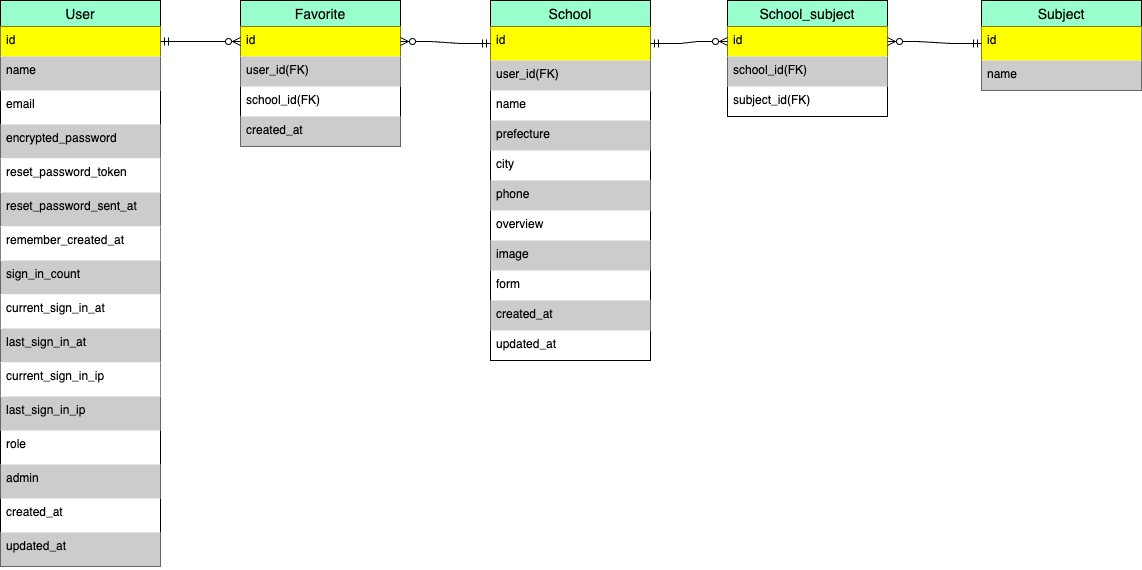

The diagram above was exported from draw.io. Its source (the exported page's mxGraphModel, read from the mxfile embedded in the PNG):
<mxGraphModel dx="1194" dy="727" grid="1" gridSize="10" guides="1" tooltips="1" connect="1" arrows="1" fold="1" page="1" pageScale="1" pageWidth="827" pageHeight="1169" math="0" shadow="0">
  <root>
    <mxCell id="0" />
    <mxCell id="1" parent="0" />
    <mxCell id="eMvLyuMzIr2f83ir6-72-30" value="User" style="swimlane;fontStyle=0;childLayout=stackLayout;horizontal=1;startSize=26;horizontalStack=0;resizeParent=1;resizeParentMax=0;resizeLast=0;collapsible=1;marginBottom=0;align=center;fontSize=14;fillColor=#99FFCC;" parent="1" vertex="1">
      <mxGeometry x="100" y="60" width="160" height="566" as="geometry" />
    </mxCell>
    <mxCell id="eMvLyuMzIr2f83ir6-72-31" value="id" style="text;strokeColor=none;fillColor=#FFFF00;spacingLeft=4;spacingRight=4;overflow=hidden;rotatable=0;points=[[0,0.5],[1,0.5]];portConstraint=eastwest;fontSize=12;whiteSpace=wrap;html=1;" parent="eMvLyuMzIr2f83ir6-72-30" vertex="1">
      <mxGeometry y="26" width="160" height="30" as="geometry" />
    </mxCell>
    <mxCell id="eMvLyuMzIr2f83ir6-72-32" value="name" style="text;strokeColor=none;fillColor=#CCCCCC;spacingLeft=4;spacingRight=4;overflow=hidden;rotatable=0;points=[[0,0.5],[1,0.5]];portConstraint=eastwest;fontSize=12;whiteSpace=wrap;html=1;" parent="eMvLyuMzIr2f83ir6-72-30" vertex="1">
      <mxGeometry y="56" width="160" height="34" as="geometry" />
    </mxCell>
    <mxCell id="eMvLyuMzIr2f83ir6-72-87" value="email" style="text;strokeColor=none;fillColor=none;spacingLeft=4;spacingRight=4;overflow=hidden;rotatable=0;points=[[0,0.5],[1,0.5]];portConstraint=eastwest;fontSize=12;whiteSpace=wrap;html=1;" parent="eMvLyuMzIr2f83ir6-72-30" vertex="1">
      <mxGeometry y="90" width="160" height="34" as="geometry" />
    </mxCell>
    <mxCell id="eMvLyuMzIr2f83ir6-72-86" value="encrypted_password" style="text;strokeColor=none;fillColor=#CCCCCC;spacingLeft=4;spacingRight=4;overflow=hidden;rotatable=0;points=[[0,0.5],[1,0.5]];portConstraint=eastwest;fontSize=12;whiteSpace=wrap;html=1;" parent="eMvLyuMzIr2f83ir6-72-30" vertex="1">
      <mxGeometry y="124" width="160" height="34" as="geometry" />
    </mxCell>
    <mxCell id="swrD9era33gq4c19csRB-22" value="reset_password_token" style="text;strokeColor=none;fillColor=#FFFFFF;spacingLeft=4;spacingRight=4;overflow=hidden;rotatable=0;points=[[0,0.5],[1,0.5]];portConstraint=eastwest;fontSize=12;whiteSpace=wrap;html=1;" vertex="1" parent="eMvLyuMzIr2f83ir6-72-30">
      <mxGeometry y="158" width="160" height="34" as="geometry" />
    </mxCell>
    <mxCell id="swrD9era33gq4c19csRB-21" value="reset_password_sent_at" style="text;strokeColor=none;fillColor=#CCCCCC;spacingLeft=4;spacingRight=4;overflow=hidden;rotatable=0;points=[[0,0.5],[1,0.5]];portConstraint=eastwest;fontSize=12;whiteSpace=wrap;html=1;" vertex="1" parent="eMvLyuMzIr2f83ir6-72-30">
      <mxGeometry y="192" width="160" height="34" as="geometry" />
    </mxCell>
    <mxCell id="swrD9era33gq4c19csRB-20" value="remember_created_at" style="text;strokeColor=none;fillColor=#FFFFFF;spacingLeft=4;spacingRight=4;overflow=hidden;rotatable=0;points=[[0,0.5],[1,0.5]];portConstraint=eastwest;fontSize=12;whiteSpace=wrap;html=1;" vertex="1" parent="eMvLyuMzIr2f83ir6-72-30">
      <mxGeometry y="226" width="160" height="34" as="geometry" />
    </mxCell>
    <mxCell id="swrD9era33gq4c19csRB-19" value="sign_in_count" style="text;strokeColor=none;fillColor=#CCCCCC;spacingLeft=4;spacingRight=4;overflow=hidden;rotatable=0;points=[[0,0.5],[1,0.5]];portConstraint=eastwest;fontSize=12;whiteSpace=wrap;html=1;" vertex="1" parent="eMvLyuMzIr2f83ir6-72-30">
      <mxGeometry y="260" width="160" height="34" as="geometry" />
    </mxCell>
    <mxCell id="swrD9era33gq4c19csRB-18" value="current_sign_in_at" style="text;strokeColor=none;fillColor=#FFFFFF;spacingLeft=4;spacingRight=4;overflow=hidden;rotatable=0;points=[[0,0.5],[1,0.5]];portConstraint=eastwest;fontSize=12;whiteSpace=wrap;html=1;" vertex="1" parent="eMvLyuMzIr2f83ir6-72-30">
      <mxGeometry y="294" width="160" height="34" as="geometry" />
    </mxCell>
    <mxCell id="swrD9era33gq4c19csRB-17" value="last_sign_in_at" style="text;strokeColor=none;fillColor=#CCCCCC;spacingLeft=4;spacingRight=4;overflow=hidden;rotatable=0;points=[[0,0.5],[1,0.5]];portConstraint=eastwest;fontSize=12;whiteSpace=wrap;html=1;" vertex="1" parent="eMvLyuMzIr2f83ir6-72-30">
      <mxGeometry y="328" width="160" height="34" as="geometry" />
    </mxCell>
    <mxCell id="swrD9era33gq4c19csRB-16" value="current_sign_in_ip" style="text;strokeColor=none;fillColor=#FFFFFF;spacingLeft=4;spacingRight=4;overflow=hidden;rotatable=0;points=[[0,0.5],[1,0.5]];portConstraint=eastwest;fontSize=12;whiteSpace=wrap;html=1;" vertex="1" parent="eMvLyuMzIr2f83ir6-72-30">
      <mxGeometry y="362" width="160" height="34" as="geometry" />
    </mxCell>
    <mxCell id="swrD9era33gq4c19csRB-15" value="last_sign_in_ip" style="text;strokeColor=none;fillColor=#CCCCCC;spacingLeft=4;spacingRight=4;overflow=hidden;rotatable=0;points=[[0,0.5],[1,0.5]];portConstraint=eastwest;fontSize=12;whiteSpace=wrap;html=1;" vertex="1" parent="eMvLyuMzIr2f83ir6-72-30">
      <mxGeometry y="396" width="160" height="34" as="geometry" />
    </mxCell>
    <mxCell id="eMvLyuMzIr2f83ir6-72-85" value="role" style="text;strokeColor=none;fillColor=none;spacingLeft=4;spacingRight=4;overflow=hidden;rotatable=0;points=[[0,0.5],[1,0.5]];portConstraint=eastwest;fontSize=12;whiteSpace=wrap;html=1;" parent="eMvLyuMzIr2f83ir6-72-30" vertex="1">
      <mxGeometry y="430" width="160" height="34" as="geometry" />
    </mxCell>
    <mxCell id="eMvLyuMzIr2f83ir6-72-84" value="admin" style="text;strokeColor=none;fillColor=#CCCCCC;spacingLeft=4;spacingRight=4;overflow=hidden;rotatable=0;points=[[0,0.5],[1,0.5]];portConstraint=eastwest;fontSize=12;whiteSpace=wrap;html=1;" parent="eMvLyuMzIr2f83ir6-72-30" vertex="1">
      <mxGeometry y="464" width="160" height="34" as="geometry" />
    </mxCell>
    <mxCell id="eMvLyuMzIr2f83ir6-72-83" value="created_at" style="text;strokeColor=none;fillColor=none;spacingLeft=4;spacingRight=4;overflow=hidden;rotatable=0;points=[[0,0.5],[1,0.5]];portConstraint=eastwest;fontSize=12;whiteSpace=wrap;html=1;" parent="eMvLyuMzIr2f83ir6-72-30" vertex="1">
      <mxGeometry y="498" width="160" height="34" as="geometry" />
    </mxCell>
    <mxCell id="eMvLyuMzIr2f83ir6-72-82" value="updated_at" style="text;strokeColor=none;fillColor=#CCCCCC;spacingLeft=4;spacingRight=4;overflow=hidden;rotatable=0;points=[[0,0.5],[1,0.5]];portConstraint=eastwest;fontSize=12;whiteSpace=wrap;html=1;" parent="eMvLyuMzIr2f83ir6-72-30" vertex="1">
      <mxGeometry y="532" width="160" height="34" as="geometry" />
    </mxCell>
    <mxCell id="eMvLyuMzIr2f83ir6-72-34" value="School" style="swimlane;fontStyle=0;childLayout=stackLayout;horizontal=1;startSize=26;horizontalStack=0;resizeParent=1;resizeParentMax=0;resizeLast=0;collapsible=1;marginBottom=0;align=center;fontSize=14;fillColor=#99FFCC;" parent="1" vertex="1">
      <mxGeometry x="590" y="60" width="160" height="360" as="geometry" />
    </mxCell>
    <mxCell id="eMvLyuMzIr2f83ir6-72-35" value="id" style="text;strokeColor=none;fillColor=#FFFF00;spacingLeft=4;spacingRight=4;overflow=hidden;rotatable=0;points=[[0,0.5],[1,0.5]];portConstraint=eastwest;fontSize=12;whiteSpace=wrap;html=1;" parent="eMvLyuMzIr2f83ir6-72-34" vertex="1">
      <mxGeometry y="26" width="160" height="34" as="geometry" />
    </mxCell>
    <mxCell id="eMvLyuMzIr2f83ir6-72-94" value="user_id(FK)" style="text;strokeColor=none;fillColor=#CCCCCC;spacingLeft=4;spacingRight=4;overflow=hidden;rotatable=0;points=[[0,0.5],[1,0.5]];portConstraint=eastwest;fontSize=12;whiteSpace=wrap;html=1;" parent="eMvLyuMzIr2f83ir6-72-34" vertex="1">
      <mxGeometry y="60" width="160" height="30" as="geometry" />
    </mxCell>
    <mxCell id="eMvLyuMzIr2f83ir6-72-93" value="name" style="text;strokeColor=none;fillColor=none;spacingLeft=4;spacingRight=4;overflow=hidden;rotatable=0;points=[[0,0.5],[1,0.5]];portConstraint=eastwest;fontSize=12;whiteSpace=wrap;html=1;" parent="eMvLyuMzIr2f83ir6-72-34" vertex="1">
      <mxGeometry y="90" width="160" height="30" as="geometry" />
    </mxCell>
    <mxCell id="eMvLyuMzIr2f83ir6-72-92" value="prefecture" style="text;strokeColor=none;fillColor=#CCCCCC;spacingLeft=4;spacingRight=4;overflow=hidden;rotatable=0;points=[[0,0.5],[1,0.5]];portConstraint=eastwest;fontSize=12;whiteSpace=wrap;html=1;" parent="eMvLyuMzIr2f83ir6-72-34" vertex="1">
      <mxGeometry y="120" width="160" height="30" as="geometry" />
    </mxCell>
    <mxCell id="eMvLyuMzIr2f83ir6-72-91" value="city" style="text;strokeColor=none;fillColor=none;spacingLeft=4;spacingRight=4;overflow=hidden;rotatable=0;points=[[0,0.5],[1,0.5]];portConstraint=eastwest;fontSize=12;whiteSpace=wrap;html=1;" parent="eMvLyuMzIr2f83ir6-72-34" vertex="1">
      <mxGeometry y="150" width="160" height="30" as="geometry" />
    </mxCell>
    <mxCell id="eMvLyuMzIr2f83ir6-72-90" value="phone" style="text;strokeColor=none;fillColor=#CCCCCC;spacingLeft=4;spacingRight=4;overflow=hidden;rotatable=0;points=[[0,0.5],[1,0.5]];portConstraint=eastwest;fontSize=12;whiteSpace=wrap;html=1;" parent="eMvLyuMzIr2f83ir6-72-34" vertex="1">
      <mxGeometry y="180" width="160" height="30" as="geometry" />
    </mxCell>
    <mxCell id="eMvLyuMzIr2f83ir6-72-89" value="overview" style="text;strokeColor=none;fillColor=none;spacingLeft=4;spacingRight=4;overflow=hidden;rotatable=0;points=[[0,0.5],[1,0.5]];portConstraint=eastwest;fontSize=12;whiteSpace=wrap;html=1;" parent="eMvLyuMzIr2f83ir6-72-34" vertex="1">
      <mxGeometry y="210" width="160" height="30" as="geometry" />
    </mxCell>
    <mxCell id="eMvLyuMzIr2f83ir6-72-88" value="image" style="text;strokeColor=none;fillColor=#CCCCCC;spacingLeft=4;spacingRight=4;overflow=hidden;rotatable=0;points=[[0,0.5],[1,0.5]];portConstraint=eastwest;fontSize=12;whiteSpace=wrap;html=1;" parent="eMvLyuMzIr2f83ir6-72-34" vertex="1">
      <mxGeometry y="240" width="160" height="30" as="geometry" />
    </mxCell>
    <mxCell id="eMvLyuMzIr2f83ir6-72-97" value="form" style="text;strokeColor=none;fillColor=none;spacingLeft=4;spacingRight=4;overflow=hidden;rotatable=0;points=[[0,0.5],[1,0.5]];portConstraint=eastwest;fontSize=12;whiteSpace=wrap;html=1;" parent="eMvLyuMzIr2f83ir6-72-34" vertex="1">
      <mxGeometry y="270" width="160" height="30" as="geometry" />
    </mxCell>
    <mxCell id="eMvLyuMzIr2f83ir6-72-96" value="created_at" style="text;strokeColor=none;fillColor=#CCCCCC;spacingLeft=4;spacingRight=4;overflow=hidden;rotatable=0;points=[[0,0.5],[1,0.5]];portConstraint=eastwest;fontSize=12;whiteSpace=wrap;html=1;" parent="eMvLyuMzIr2f83ir6-72-34" vertex="1">
      <mxGeometry y="300" width="160" height="30" as="geometry" />
    </mxCell>
    <mxCell id="eMvLyuMzIr2f83ir6-72-95" value="updated_at" style="text;strokeColor=none;fillColor=none;spacingLeft=4;spacingRight=4;overflow=hidden;rotatable=0;points=[[0,0.5],[1,0.5]];portConstraint=eastwest;fontSize=12;whiteSpace=wrap;html=1;" parent="eMvLyuMzIr2f83ir6-72-34" vertex="1">
      <mxGeometry y="330" width="160" height="30" as="geometry" />
    </mxCell>
    <mxCell id="eMvLyuMzIr2f83ir6-72-38" value="Favorite" style="swimlane;fontStyle=0;childLayout=stackLayout;horizontal=1;startSize=26;horizontalStack=0;resizeParent=1;resizeParentMax=0;resizeLast=0;collapsible=1;marginBottom=0;align=center;fontSize=14;fillColor=#99FFCC;" parent="1" vertex="1">
      <mxGeometry x="340" y="60" width="160" height="146" as="geometry" />
    </mxCell>
    <mxCell id="eMvLyuMzIr2f83ir6-72-78" value="id" style="text;strokeColor=none;fillColor=#FFFF00;spacingLeft=4;spacingRight=4;overflow=hidden;rotatable=0;points=[[0,0.5],[1,0.5]];portConstraint=eastwest;fontSize=12;whiteSpace=wrap;html=1;" parent="eMvLyuMzIr2f83ir6-72-38" vertex="1">
      <mxGeometry y="26" width="160" height="30" as="geometry" />
    </mxCell>
    <mxCell id="eMvLyuMzIr2f83ir6-72-40" value="user_id(FK)" style="text;strokeColor=none;fillColor=#CCCCCC;spacingLeft=4;spacingRight=4;overflow=hidden;rotatable=0;points=[[0,0.5],[1,0.5]];portConstraint=eastwest;fontSize=12;whiteSpace=wrap;html=1;" parent="eMvLyuMzIr2f83ir6-72-38" vertex="1">
      <mxGeometry y="56" width="160" height="30" as="geometry" />
    </mxCell>
    <mxCell id="eMvLyuMzIr2f83ir6-72-77" value="school_id(FK)" style="text;strokeColor=none;fillColor=none;spacingLeft=4;spacingRight=4;overflow=hidden;rotatable=0;points=[[0,0.5],[1,0.5]];portConstraint=eastwest;fontSize=12;whiteSpace=wrap;html=1;" parent="eMvLyuMzIr2f83ir6-72-38" vertex="1">
      <mxGeometry y="86" width="160" height="30" as="geometry" />
    </mxCell>
    <mxCell id="eMvLyuMzIr2f83ir6-72-79" value="created_at" style="text;strokeColor=none;fillColor=#CCCCCC;spacingLeft=4;spacingRight=4;overflow=hidden;rotatable=0;points=[[0,0.5],[1,0.5]];portConstraint=eastwest;fontSize=12;whiteSpace=wrap;html=1;" parent="eMvLyuMzIr2f83ir6-72-38" vertex="1">
      <mxGeometry y="116" width="160" height="30" as="geometry" />
    </mxCell>
    <mxCell id="eMvLyuMzIr2f83ir6-72-45" value="School_subject" style="swimlane;fontStyle=0;childLayout=stackLayout;horizontal=1;startSize=26;horizontalStack=0;resizeParent=1;resizeParentMax=0;resizeLast=0;collapsible=1;marginBottom=0;align=center;fontSize=14;fillColor=#99FFCC;" parent="1" vertex="1">
      <mxGeometry x="827" y="60" width="160" height="116" as="geometry" />
    </mxCell>
    <mxCell id="eMvLyuMzIr2f83ir6-72-47" value="id&lt;br&gt;" style="text;strokeColor=none;fillColor=#FFFF00;spacingLeft=4;spacingRight=4;overflow=hidden;rotatable=0;points=[[0,0.5],[1,0.5]];portConstraint=eastwest;fontSize=12;whiteSpace=wrap;html=1;" parent="eMvLyuMzIr2f83ir6-72-45" vertex="1">
      <mxGeometry y="26" width="160" height="30" as="geometry" />
    </mxCell>
    <mxCell id="eMvLyuMzIr2f83ir6-72-102" value="school_id(FK)" style="text;strokeColor=none;fillColor=#CCCCCC;spacingLeft=4;spacingRight=4;overflow=hidden;rotatable=0;points=[[0,0.5],[1,0.5]];portConstraint=eastwest;fontSize=12;whiteSpace=wrap;html=1;" parent="eMvLyuMzIr2f83ir6-72-45" vertex="1">
      <mxGeometry y="56" width="160" height="30" as="geometry" />
    </mxCell>
    <mxCell id="eMvLyuMzIr2f83ir6-72-101" value="subject_id(FK)" style="text;strokeColor=none;fillColor=none;spacingLeft=4;spacingRight=4;overflow=hidden;rotatable=0;points=[[0,0.5],[1,0.5]];portConstraint=eastwest;fontSize=12;whiteSpace=wrap;html=1;" parent="eMvLyuMzIr2f83ir6-72-45" vertex="1">
      <mxGeometry y="86" width="160" height="30" as="geometry" />
    </mxCell>
    <mxCell id="eMvLyuMzIr2f83ir6-72-105" value="" style="edgeStyle=entityRelationEdgeStyle;fontSize=12;html=1;endArrow=ERzeroToMany;startArrow=ERmandOne;rounded=0;" parent="1" source="eMvLyuMzIr2f83ir6-72-31" target="eMvLyuMzIr2f83ir6-72-78" edge="1">
      <mxGeometry width="100" height="100" relative="1" as="geometry">
        <mxPoint x="220" y="101" as="sourcePoint" />
        <mxPoint x="330" y="100" as="targetPoint" />
      </mxGeometry>
    </mxCell>
    <mxCell id="qlTcNx_2HN9VYvOl0SrY-2" value="" style="edgeStyle=entityRelationEdgeStyle;fontSize=12;html=1;endArrow=ERzeroToMany;startArrow=ERmandOne;rounded=0;entryX=1;entryY=0.5;entryDx=0;entryDy=0;" edge="1" parent="1" source="eMvLyuMzIr2f83ir6-72-35" target="eMvLyuMzIr2f83ir6-72-78">
      <mxGeometry width="100" height="100" relative="1" as="geometry">
        <mxPoint x="580" y="101" as="sourcePoint" />
        <mxPoint x="463.5" y="330" as="targetPoint" />
      </mxGeometry>
    </mxCell>
    <mxCell id="swrD9era33gq4c19csRB-23" value="Subject" style="swimlane;fontStyle=0;childLayout=stackLayout;horizontal=1;startSize=26;horizontalStack=0;resizeParent=1;resizeParentMax=0;resizeLast=0;collapsible=1;marginBottom=0;align=center;fontSize=14;fillColor=#99FFCC;" vertex="1" parent="1">
      <mxGeometry x="1081" y="60" width="160" height="90" as="geometry" />
    </mxCell>
    <mxCell id="swrD9era33gq4c19csRB-24" value="id" style="text;strokeColor=none;fillColor=#FFFF00;spacingLeft=4;spacingRight=4;overflow=hidden;rotatable=0;points=[[0,0.5],[1,0.5]];portConstraint=eastwest;fontSize=12;whiteSpace=wrap;html=1;" vertex="1" parent="swrD9era33gq4c19csRB-23">
      <mxGeometry y="26" width="160" height="34" as="geometry" />
    </mxCell>
    <mxCell id="swrD9era33gq4c19csRB-25" value="name" style="text;strokeColor=none;fillColor=#CCCCCC;spacingLeft=4;spacingRight=4;overflow=hidden;rotatable=0;points=[[0,0.5],[1,0.5]];portConstraint=eastwest;fontSize=12;whiteSpace=wrap;html=1;" vertex="1" parent="swrD9era33gq4c19csRB-23">
      <mxGeometry y="60" width="160" height="30" as="geometry" />
    </mxCell>
    <mxCell id="swrD9era33gq4c19csRB-42" value="" style="edgeStyle=entityRelationEdgeStyle;fontSize=12;html=1;endArrow=ERzeroToMany;startArrow=ERmandOne;rounded=0;" edge="1" parent="1" source="eMvLyuMzIr2f83ir6-72-35" target="eMvLyuMzIr2f83ir6-72-47">
      <mxGeometry width="100" height="100" relative="1" as="geometry">
        <mxPoint x="737" y="100" as="sourcePoint" />
        <mxPoint x="827" y="100" as="targetPoint" />
      </mxGeometry>
    </mxCell>
    <mxCell id="swrD9era33gq4c19csRB-46" value="" style="edgeStyle=entityRelationEdgeStyle;fontSize=12;html=1;endArrow=ERzeroToMany;startArrow=ERmandOne;rounded=0;" edge="1" parent="1" source="swrD9era33gq4c19csRB-24" target="eMvLyuMzIr2f83ir6-72-47">
      <mxGeometry width="100" height="100" relative="1" as="geometry">
        <mxPoint x="1110" y="100" as="sourcePoint" />
        <mxPoint x="1040" y="100" as="targetPoint" />
      </mxGeometry>
    </mxCell>
  </root>
</mxGraphModel>